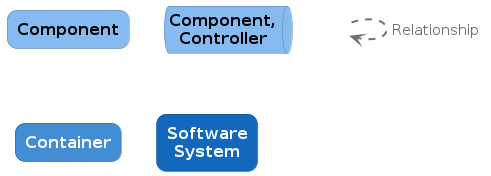

The diagram above was rendered by PlantUML. Its source (embedded in the PNG):
@startuml
set separator none

skinparam {
  shadowing false
  arrowFontSize 15
  defaultTextAlignment center
  wrapWidth 100
  maxMessageSize 100
}
hide stereotype

skinparam rectangle<<_transparent>> {
  BorderColor transparent
  BackgroundColor transparent
  FontColor transparent
}

skinparam rectangle<<1>> {
  BackgroundColor #85bbf0
  FontColor #000000
  BorderColor #5d82a8
  roundCorner 20
}
rectangle "==Component" <<1>>

skinparam queue<<2>> {
  BackgroundColor #85bbf0
  FontColor #000000
  BorderColor #5d82a8
}
queue "==Component, Controller" <<2>>

skinparam rectangle<<3>> {
  BackgroundColor #438dd5
  FontColor #ffffff
  BorderColor #2e6295
  roundCorner 20
}
rectangle "==Container" <<3>>

skinparam rectangle<<4>> {
  BackgroundColor #1168bd
  FontColor #ffffff
  BorderColor #0b4884
  roundCorner 20
}
rectangle "==Software System" <<4>>

rectangle "." <<_transparent>> as 5
5 .[#707070,thickness=2].> 5 : "<color:#707070>Relationship"


@enduml